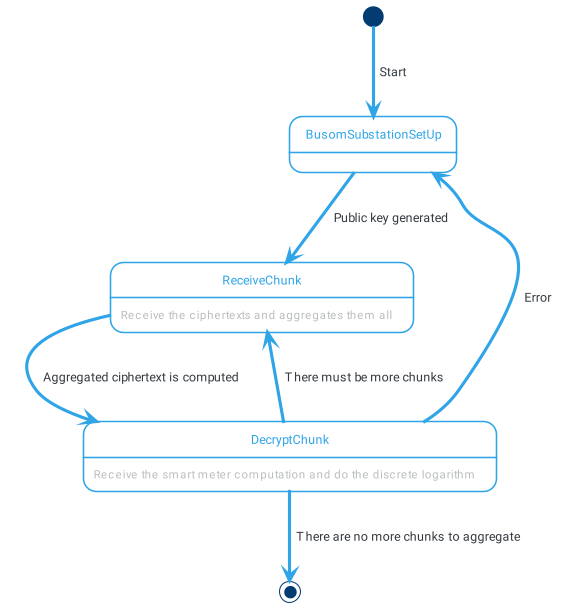

The diagram above was rendered by PlantUML. Its source (embedded in the PNG):
@startuml busomstatesub
!include themes/puml-theme-cerulean-outline.puml
skinparam backgroundColor #FFFFFF
[*] --> BusomSubstationSetUp : Start
BusomSubstationSetUp --> ReceiveChunk : Public key generated
ReceiveChunk : Receive the ciphertexts and aggregates them all
ReceiveChunk --> DecryptChunk : Aggregated ciphertext is computed
DecryptChunk : Receive the smart meter computation and do the discrete logarithm
DecryptChunk --> BusomSubstationSetUp : Error
DecryptChunk --> ReceiveChunk : There must be more chunks
DecryptChunk --> [*] : There are no more chunks to aggregate
@enduml